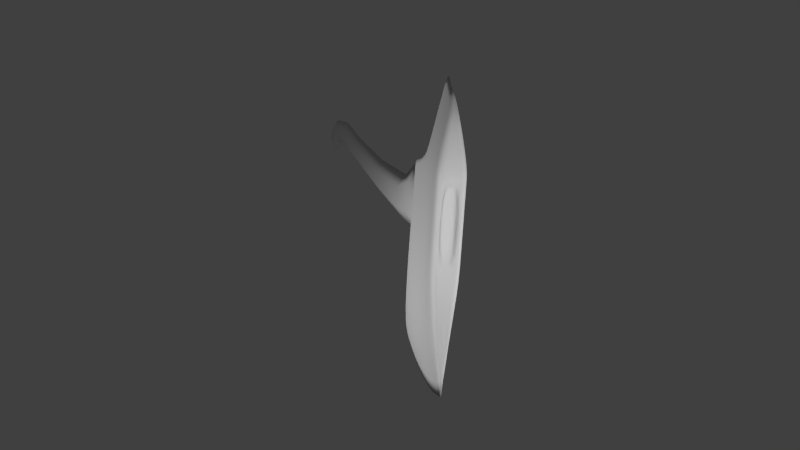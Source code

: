 # Source: Axe.blend  (saved by Blender 2.74.0; exported with 4.5.12 LTS)
import bpy
from mathutils import Matrix  # noqa: F401  (used for matrix-valued properties, if any)

bpy.ops.wm.read_factory_settings(use_empty=True)
scene = bpy.context.scene
scene.name = 'Scene'

# ---- collections
col_collection_1 = bpy.data.collections.new('Collection 1'); scene.collection.children.link(col_collection_1)

# ---- materials (node trees are filled in below, after node groups)
mat_material_001 = bpy.data.materials.new('Material.001')
mat_material_001.alpha_threshold = 0.0
mat_material_001.use_transparent_shadow = False
mat_material_001.preview_render_type = 'FLAT'
mat_material_001.roughness = 0.5
mat_material_001.specular_intensity = 0.2174
mat_material_002 = bpy.data.materials.new('Material.002')
mat_material_002.alpha_threshold = 0.0
mat_material_002.use_transparent_shadow = False
mat_material_002.preview_render_type = 'CUBE'
mat_material_002.roughness = 0.5
mat_material_003 = bpy.data.materials.new('Material.003')
mat_material_003.alpha_threshold = 0.0
mat_material_003.use_transparent_shadow = False
mat_material_003.roughness = 0.5
mat_material_003.specular_intensity = 0.3116

# ---- material node trees

# ---- world
world_world = bpy.data.worlds.new('World'); scene.world = world_world
world_world.color = (0.05088, 0.05088, 0.05088)
world_world.use_sun_shadow = False
world_world.sun_shadow_jitter_overblur = 0.0
world_world.cycles.sampling_method = 'MANUAL'
world_world.cycles.sample_map_resolution = 256

# ---- cameras
cam_camera = bpy.data.cameras.new('Camera')
cam_camera.clip_end = 100.0
cam_camera.lens = 35.0
cam_camera.sensor_width = 32.0
cam_camera.sensor_height = 18.0
cam_camera.ortho_scale = 7.314
cam_camera.dof.focus_distance = 0.0
cam_camera.dof.aperture_fstop = 128.0

# ---- lights
light_lamp_002 = bpy.data.lights.new('Lamp.002', 'POINT')
light_lamp_002.transmission_factor = 0.0
light_lamp_002.cutoff_distance = 30.0
light_lamp_002.energy = 100.0
light_lamp_002.shadow_buffer_clip_start = 1.001
light_lamp_002.shadow_soft_size = 0.1
light_lamp_002.shadow_maximum_resolution = 0.006
light_lamp_002.use_absolute_resolution = True
light_lamp_002.cycles.use_multiple_importance_sampling = False
light_lamp_001 = bpy.data.lights.new('Lamp.001', 'POINT')
light_lamp_001.transmission_factor = 0.0
light_lamp_001.cutoff_distance = 30.0
light_lamp_001.energy = 100.0
light_lamp_001.shadow_buffer_clip_start = 1.001
light_lamp_001.shadow_soft_size = 0.1
light_lamp_001.shadow_maximum_resolution = 0.006
light_lamp_001.use_absolute_resolution = True
light_lamp_001.cycles.use_multiple_importance_sampling = False
light_lamp = bpy.data.lights.new('Lamp', 'POINT')
light_lamp.transmission_factor = 0.0
light_lamp.cutoff_distance = 30.0
light_lamp.energy = 100.0
light_lamp.shadow_buffer_clip_start = 1.001
light_lamp.shadow_soft_size = 0.1
light_lamp.shadow_maximum_resolution = 0.006
light_lamp.use_absolute_resolution = True
light_lamp.cycles.use_multiple_importance_sampling = False

# ---- meshes
me_plane_001 = bpy.data.meshes.new('Plane.001')
me_plane_001.from_pydata([(-1.127, -0.1578, 0.6411), (0.9523, -1.064, 0.6411), (1.238, 1.064, 0.2137), (-7.783, -6.955, 0.2868), (-6.004, -7.042, 0.6411), (-4.565, -7.217, 0.6411), (-2.67, -7.376, 0.6411), (-1.066, -7.471, 0.3119), (-5.59, -4.143, 0.6411), (-4.144, -4.055, 0.6411), (-0.0874, -0.6107, 0.6411), (-2.925, -3.926, 0.6411), (-1.675, -4.38, 0.6411), (-0.5489, -5.512, 0.6411), (-3.699, 0.1002, 0.6411), (-2.413, -0.02883, 0.6411), (-0.5689, 1.122, 0.3761), (1.071, -0.1844, 0.4645), (0.2837, 0.5607, 0.4876), (-4.673, -2.084, 0.6411), (-0.9649, -2.671, 0.6411), (-3.304, -2.101, 0.6411), (-2.053, -2.098, 0.6411), (-0.1994, -4.482, 0.6411), (-4.016, -0.6117, 0.6411), (-0.3041, -1.178, 0.6411), (-2.704, -0.7043, 0.6411), (-1.429, -0.79, 0.6411), (0.7527, -1.628, 0.6411), (1.276, 1.064, 0.1069), (1.108, -0.1844, 0.2322), (0.9523, -1.064, 0.3206), (0.7527, -1.628, 0.3206), (-0.1994, -4.482, 0.3206), (0.3856, -1.494, 0.3206), (-0.5665, -4.348, 0.3206), (-1.127, -0.1578, -0.6411), (0.9523, -1.064, -0.6411), (0.2385, 3.131, -2.584e-07), (1.238, 1.064, -0.2137), (-8.089, -7.384, 2.252e-07), (-6.705, -8.361, 2.701e-07), (-5.131, -9.012, 3.001e-07), (-3.082, -9.632, 3.286e-07), (-1.318, -9.632, 3.286e-07), (-7.783, -6.955, -0.2868), (-6.004, -7.042, -0.6411), (-4.565, -7.217, -0.6411), (-2.67, -7.376, -0.6411), (-1.066, -7.471, -0.3119), (-5.59, -4.143, -0.6411), (-4.144, -4.055, -0.6411), (-0.0874, -0.6107, -0.6411), (0.9088, 2.215, -2.163e-07), (-2.925, -3.926, -0.6411), (-1.675, -4.38, -0.6411), (-0.5489, -5.512, -0.6411), (-3.699, 0.1002, -0.6411), (-2.413, -0.02883, -0.6411), (-3.699, 0.2816, -1.274e-07), (-2.413, 0.1526, -1.214e-07), (-1.164, 0.06666, -1.175e-07), (-0.5689, 1.122, -0.3761), (1.071, -0.1844, -0.4645), (0.2837, 0.5607, -0.4876), (1.314, 1.064, -1.633e-07), (1.146, -0.1844, -1.059e-07), (-4.673, -2.084, -0.6411), (-0.9649, -2.671, -0.6411), (-3.304, -2.101, -0.6411), (-2.053, -2.098, -0.6411), (-0.1994, -4.482, -0.6411), (-4.016, -0.6117, -0.6411), (-0.3041, -1.178, -0.6411), (-2.704, -0.7043, -0.6411), (-1.429, -0.79, -0.6411), (0.7527, -1.628, -0.6411), (0.9523, -1.064, -6.55e-08), (0.7527, -1.628, -3.955e-08), (-0.1994, -4.482, -3.399e-07), (1.276, 1.064, -0.1069), (1.108, -0.1844, -0.2322), (0.9523, -1.064, -0.3206), (0.7527, -1.628, -0.3206), (-0.1994, -4.482, -0.3206), (-0.5489, -5.512, -1.387e-07), (0.3856, -1.494, -3.602e-08), (-0.5665, -4.348, -3.364e-07), (0.3856, -1.494, -0.3206), (-0.5665, -4.348, -0.3206), (-1.066, -7.471, 2.292e-07), (-7.836, -6.844, 2.004e-07), (-5.59, -4.143, 7.612e-08), (-4.673, -2.084, -1.856e-08), (-4.016, -0.6117, -8.628e-08), (-1.066, -7.355, 0.156), (-0.5489, -5.512, 0.3206), (-1.066, -7.355, -0.156), (-0.5489, -5.512, -0.3206)], [], [(18, 17, 2, 53), (43, 44, 7, 6), (42, 43, 6, 5), (41, 42, 5, 4), (40, 41, 4, 3), (16, 18, 53, 38), (4, 9, 8, 3), (19, 8, 9, 21), (6, 7, 13, 12), (6, 12, 11, 5), (5, 11, 9, 4), (22, 21, 9, 11), (20, 22, 11, 12), (20, 12, 13, 23), (14, 15, 60, 59), (60, 15, 0, 61), (0, 10, 18, 16), (10, 1, 17, 18), (0, 16, 38, 61), (29, 30, 66, 65), (2, 29, 65, 53), (25, 20, 23, 28), (25, 27, 22, 20), (27, 26, 21, 22), (24, 19, 21, 26), (26, 27, 0, 15), (10, 0, 27, 25), (10, 25, 28, 1), (31, 32, 78, 77), (31, 77, 66, 30), (1, 31, 30, 17), (1, 28, 32, 31), (2, 17, 30, 29), (23, 33, 32, 28), (7, 44, 90, 95), (32, 33, 35, 34), (33, 79, 87, 35), (78, 32, 34, 86), (86, 34, 35, 87), (40, 3, 91), (92, 91, 3, 8), (19, 93, 92, 8), (59, 94, 24, 14), (24, 94, 93, 19), (15, 14, 24, 26), (64, 53, 39, 63), (43, 48, 49, 44), (42, 47, 48, 43), (41, 46, 47, 42), (40, 45, 46, 41), (62, 38, 53, 64), (46, 45, 50, 51), (67, 69, 51, 50), (48, 55, 56, 49), (48, 47, 54, 55), (47, 46, 51, 54), (70, 54, 51, 69), (68, 55, 54, 70), (68, 71, 56, 55), (57, 59, 60, 58), (60, 61, 36, 58), (36, 62, 64, 52), (52, 64, 63, 37), (36, 61, 38, 62), (80, 65, 66, 81), (39, 53, 65, 80), (73, 76, 71, 68), (73, 68, 70, 75), (75, 70, 69, 74), (72, 74, 69, 67), (74, 58, 36, 75), (52, 73, 75, 36), (52, 37, 76, 73), (82, 77, 78, 83), (82, 81, 66, 77), (37, 63, 81, 82), (37, 82, 83, 76), (39, 80, 81, 63), (71, 76, 83, 84), (49, 97, 90, 44), (83, 88, 89, 84), (84, 89, 87, 79), (78, 86, 88, 83), (86, 87, 89, 88), (85, 90, 97, 98), (40, 91, 45), (92, 50, 45, 91), (67, 50, 92, 93), (59, 57, 72, 94), (72, 67, 93, 94), (58, 74, 72, 57), (13, 7, 95, 96), (90, 85, 96, 95), (13, 96, 33, 23), (79, 33, 96, 85), (56, 98, 97, 49), (56, 71, 84, 98), (79, 85, 98, 84)])
me_plane_001.polygons.foreach_set('use_smooth', [True] * 98)
me_plane_001.polygons.foreach_set('material_index', [0, 0, 0, 0, 0, 0, 0, 0, 0, 0, 0, 0, 0, 0, 0, 0, 0, 0, 0, 0, 0, 0, 0, 0, 0, 0, 0, 0, 0, 0, 0, 0, 0, 0, 0, 0, 0, 0, 1, 0, 0, 0, 0, 0, 0, 0, 0, 0, 0, 0, 0, 0, 0, 0, 0, 0, 0, 0, 0, 0, 0, 0, 0, 0, 0, 0, 0, 0, 0, 0, 0, 0, 0, 0, 0, 0, 0, 0, 0, 0, 0, 0, 0, 1, 0, 0, 0, 0, 0, 0, 0, 0, 0, 0, 0, 0, 0, 0])
_k = {(0, 16): 0.74902, (38, 53): 0.74902, (40, 41): 1.0, (41, 42): 1.0, (42, 43): 1.0, (43, 44): 1.0, (7, 44): 0.49804, (3, 40): 0.74902, (2, 53): 0.74902, (18, 53): 0.74902, (14, 15): 0.74902, (59, 60): 0.74902, (14, 59): 0.74902, (60, 61): 0.74902, (38, 61): 0.94902, (0, 15): 0.74902, (16, 38): 0.94902, (53, 65): 0.74902, (7, 95): 0.8, (90, 95): 0.8, (44, 90): 0.74902, (40, 91): 0.74902, (91, 92): 0.74902, (59, 94): 0.74902, (36, 62): 0.74902, (44, 49): 0.49804, (40, 45): 0.74902, (39, 53): 0.74902, (53, 64): 0.74902, (57, 58): 0.74902, (57, 59): 0.74902, (36, 58): 0.74902, (38, 62): 0.94902, (49, 97): 0.8, (90, 97): 0.8}
me_plane_001.attributes.new('crease_edge', 'FLOAT', 'EDGE').data.foreach_set('value', [_k.get((min(e.vertices), max(e.vertices)), 0.0) for e in me_plane_001.edges])
_uv = me_plane_001.uv_layers.new(name='UVMap')
_uv.uv.foreach_set('vector', [0.7948, 0.19, 0.7684, 0.1194, 0.8493, 0.141, 0.9163, 0.1836, 0.01485, 0.1164, 0.06075, 0.0001386, 0.2146, 0.03959, 0.1773, 0.1505, 0.0001387, 0.2666, 0.01485, 0.1164, 0.1773, 0.1505, 0.1353, 0.2787, 0.0001386, 0.3864, 0.0001387, 0.2666, 0.1353, 0.2787, 0.1069, 0.3759, 0.02884, 0.4982, 0.0001386, 0.3864, 0.1069, 0.3759, 0.06411, 0.4869, 0.8127, 0.2592, 0.7948, 0.19, 0.9163, 0.1836, 0.9631, 0.2441, 0.1069, 0.3759, 0.3543, 0.3415, 0.3072, 0.4349, 0.06411, 0.4869, 0.467, 0.4297, 0.3072, 0.4349, 0.3543, 0.3415, 0.5045, 0.3423, 0.1773, 0.1505, 0.2146, 0.03959, 0.4405, 0.07145, 0.4383, 0.1598, 0.1773, 0.1505, 0.4383, 0.1598, 0.3976, 0.2649, 0.1353, 0.2787, 0.1353, 0.2787, 0.3976, 0.2649, 0.3543, 0.3415, 0.1069, 0.3759, 0.5438, 0.2623, 0.5045, 0.3423, 0.3543, 0.3415, 0.3976, 0.2649, 0.5701, 0.1677, 0.5438, 0.2623, 0.3976, 0.2649, 0.4383, 0.1598, 0.5701, 0.1677, 0.4383, 0.1598, 0.4405, 0.07145, 0.5793, 0.07632, 0.6203, 0.4241, 0.6588, 0.3568, 0.6849, 0.3739, 0.6381, 0.4441, 0.6849, 0.3739, 0.6588, 0.3568, 0.7063, 0.271, 0.7315, 0.2962, 0.7063, 0.271, 0.7072, 0.1821, 0.7948, 0.19, 0.8127, 0.2592, 0.7072, 0.1821, 0.7108, 0.1039, 0.7684, 0.1194, 0.7948, 0.19, 0.7063, 0.271, 0.8127, 0.2592, 0.9631, 0.2441, 0.7315, 0.2962, 0.8515, 0.1365, 0.7725, 0.1102, 0.7766, 0.1011, 0.8539, 0.132, 0.8493, 0.141, 0.8515, 0.1365, 0.8539, 0.132, 0.9163, 0.1836, 0.6623, 0.1777, 0.5701, 0.1677, 0.5793, 0.07632, 0.6685, 0.09109, 0.6623, 0.1777, 0.6508, 0.2666, 0.5438, 0.2623, 0.5701, 0.1677, 0.6508, 0.2666, 0.6081, 0.3486, 0.5045, 0.3423, 0.5438, 0.2623, 0.5752, 0.427, 0.467, 0.4297, 0.5045, 0.3423, 0.6081, 0.3486, 0.6081, 0.3486, 0.6508, 0.2666, 0.7063, 0.271, 0.6588, 0.3568, 0.7072, 0.1821, 0.7063, 0.271, 0.6508, 0.2666, 0.6623, 0.1777, 0.7072, 0.1821, 0.6623, 0.1777, 0.6685, 0.09109, 0.7108, 0.1039, 0.7156, 0.09104, 0.6713, 0.07742, 0.6822, 0.06273, 0.7204, 0.07913, 0.7156, 0.09104, 0.7204, 0.07913, 0.7766, 0.1011, 0.7725, 0.1102, 0.7108, 0.1039, 0.7156, 0.09104, 0.7725, 0.1102, 0.7684, 0.1194, 0.7108, 0.1039, 0.6685, 0.09109, 0.6713, 0.07742, 0.7156, 0.09104, 0.8493, 0.141, 0.7684, 0.1194, 0.7725, 0.1102, 0.8515, 0.1365, 0.5793, 0.07632, 0.581, 0.06089, 0.6713, 0.07742, 0.6685, 0.09109, 0.2146, 0.03959, 0.06075, 0.0001386, 0.2162, 0.0253, 0.2237, 0.0331, 0.6713, 0.07742, 0.581, 0.06089, 0.5943, 0.05172, 0.663, 0.05977, 0.581, 0.06089, 0.5755, 0.04308, 0.5929, 0.03651, 0.5943, 0.05172, 0.6822, 0.06273, 0.6713, 0.07742, 0.663, 0.05977, 0.6706, 0.05006, 0.6706, 0.05006, 0.663, 0.05977, 0.5943, 0.05172, 0.5929, 0.03651, 0.02884, 0.4982, 0.06411, 0.4869, 0.06914, 0.5005, 0.3099, 0.463, 0.06914, 0.5005, 0.06411, 0.4869, 0.3072, 0.4349, 0.467, 0.4297, 0.4678, 0.4569, 0.3099, 0.463, 0.3072, 0.4349, 0.6381, 0.4441, 0.5775, 0.4542, 0.5752, 0.427, 0.6203, 0.4241, 0.5752, 0.427, 0.5775, 0.4542, 0.4678, 0.4569, 0.467, 0.4297, 0.6588, 0.3568, 0.6203, 0.4241, 0.5752, 0.427, 0.6081, 0.3486, 0.7877, 0.8605, 0.9085, 0.8751, 0.8387, 0.9131, 0.7566, 0.9291, 0.00457, 0.8807, 0.169, 0.8578, 0.1986, 0.971, 0.04243, 0.9999, 0.0001386, 0.7298, 0.1358, 0.7271, 0.169, 0.8578, 0.00457, 0.8807, 0.008301, 0.6104, 0.1141, 0.6281, 0.1358, 0.7271, 0.0001386, 0.7298, 0.04456, 0.5008, 0.07898, 0.5144, 0.1141, 0.6281, 0.008301, 0.6104, 0.8103, 0.7926, 0.9593, 0.818, 0.9085, 0.8751, 0.7877, 0.8605, 0.1141, 0.6281, 0.07898, 0.5144, 0.318, 0.5829, 0.3585, 0.6794, 0.4771, 0.599, 0.5084, 0.6888, 0.3585, 0.6794, 0.318, 0.5829, 0.169, 0.8578, 0.43, 0.8663, 0.4261, 0.9546, 0.1986, 0.971, 0.169, 0.8578, 0.1358, 0.7271, 0.3965, 0.7587, 0.43, 0.8663, 0.1358, 0.7271, 0.1141, 0.6281, 0.3585, 0.6794, 0.3965, 0.7587, 0.5423, 0.7712, 0.3965, 0.7587, 0.3585, 0.6794, 0.5084, 0.6888, 0.562, 0.8675, 0.43, 0.8663, 0.3965, 0.7587, 0.5423, 0.7712, 0.562, 0.8675, 0.565, 0.9592, 0.4261, 0.9546, 0.43, 0.8663, 0.6296, 0.6151, 0.6487, 0.5963, 0.6907, 0.6695, 0.6634, 0.6848, 0.6907, 0.6695, 0.7318, 0.7503, 0.7049, 0.7737, 0.6634, 0.6848, 0.7049, 0.7737, 0.8103, 0.7926, 0.7877, 0.8605, 0.6998, 0.8624, 0.6998, 0.8624, 0.7877, 0.8605, 0.7566, 0.9291, 0.6981, 0.9407, 0.7049, 0.7737, 0.7318, 0.7503, 0.9593, 0.818, 0.8103, 0.7926, 0.8406, 0.9178, 0.8427, 0.9224, 0.7635, 0.9479, 0.76, 0.9386, 0.8387, 0.9131, 0.9085, 0.8751, 0.8427, 0.9224, 0.8406, 0.9178, 0.6547, 0.8638, 0.655, 0.9506, 0.565, 0.9592, 0.562, 0.8675, 0.6547, 0.8638, 0.562, 0.8675, 0.5423, 0.7712, 0.6493, 0.7742, 0.6493, 0.7742, 0.5423, 0.7712, 0.5084, 0.6888, 0.6122, 0.6895, 0.5848, 0.6091, 0.6122, 0.6895, 0.5084, 0.6888, 0.4771, 0.599, 0.6122, 0.6895, 0.6634, 0.6848, 0.7049, 0.7737, 0.6493, 0.7742, 0.6998, 0.8624, 0.6547, 0.8638, 0.6493, 0.7742, 0.7049, 0.7737, 0.6998, 0.8624, 0.6981, 0.9407, 0.655, 0.9506, 0.6547, 0.8638, 0.7019, 0.9538, 0.706, 0.966, 0.6668, 0.9798, 0.6569, 0.9644, 0.7019, 0.9538, 0.76, 0.9386, 0.7635, 0.9479, 0.706, 0.966, 0.6981, 0.9407, 0.7566, 0.9291, 0.76, 0.9386, 0.7019, 0.9538, 0.6981, 0.9407, 0.7019, 0.9538, 0.6569, 0.9644, 0.655, 0.9506, 0.8387, 0.9131, 0.8406, 0.9178, 0.76, 0.9386, 0.7566, 0.9291, 0.565, 0.9592, 0.655, 0.9506, 0.6569, 0.9644, 0.5656, 0.9747, 0.1986, 0.971, 0.2073, 0.9781, 0.1993, 0.9854, 0.04243, 0.9999, 0.6569, 0.9644, 0.6474, 0.9814, 0.5782, 0.9848, 0.5656, 0.9747, 0.5656, 0.9747, 0.5782, 0.9848, 0.5759, 0.9999, 0.5589, 0.9921, 0.6668, 0.9798, 0.6543, 0.9916, 0.6474, 0.9814, 0.6569, 0.9644, 0.6543, 0.9916, 0.5759, 0.9999, 0.5782, 0.9848, 0.6474, 0.9814, 0.4254, 0.9835, 0.1993, 0.9854, 0.2073, 0.9781, 0.4258, 0.9697, 0.04456, 0.5008, 0.08493, 0.5012, 0.07898, 0.5144, 0.3225, 0.5551, 0.318, 0.5829, 0.07898, 0.5144, 0.08493, 0.5012, 0.4771, 0.599, 0.318, 0.5829, 0.3225, 0.5551, 0.4797, 0.5719, 0.6487, 0.5963, 0.6296, 0.6151, 0.5848, 0.6091, 0.5889, 0.5821, 0.5848, 0.6091, 0.4771, 0.599, 0.4797, 0.5719, 0.5889, 0.5821, 0.6634, 0.6848, 0.6122, 0.6895, 0.5848, 0.6091, 0.6296, 0.6151, 0.4405, 0.07145, 0.2146, 0.03959, 0.2237, 0.0331, 0.4412, 0.05635, 0.2162, 0.0253, 0.4417, 0.04255, 0.4412, 0.05635, 0.2237, 0.0331, 0.4405, 0.07145, 0.4412, 0.05635, 0.581, 0.06089, 0.5793, 0.07632, 0.5755, 0.04308, 0.581, 0.06089, 0.4412, 0.05635, 0.4417, 0.04255, 0.4261, 0.9546, 0.4258, 0.9697, 0.2073, 0.9781, 0.1986, 0.971, 0.4261, 0.9546, 0.565, 0.9592, 0.5656, 0.9747, 0.4258, 0.9697, 0.5589, 0.9921, 0.4254, 0.9835, 0.4258, 0.9697, 0.5656, 0.9747])
me_plane_001.materials.append(mat_material_001)
me_plane_001.materials.append(mat_material_002)
me_plane_001.use_remesh_preserve_volume = False
me_plane_001.use_remesh_preserve_attributes = False
me_plane_001.use_mirror_vertex_groups = False
me_plane_001.update()
me_plane = bpy.data.meshes.new('Plane')
me_plane.from_pydata([(-0.8357, 0.504, 0.3584), (0.9314, 0.1198, 0.3584), (-3.031, 0.3585, 0.3584), (-2.048, 0.6896, 0.3584), (-2.734, 0.5487, 0.3584), (4.551, -0.784, 0.3584), (7.198, -1.718, 0.3584), (10.9, -3.064, 0.3584), (19.7, -5.91, 0.3584), (30.52, -8.634, 0.1822), (28.58, -7.844, 0.3584), (26.15, -7.677, 0.3584), (-0.5626, -0.3199, 0.3584), (-2.879, -0.3137, 0.3584), (-1.608, -0.2614, 0.3584), (-2.447, -0.3951, 0.3584), (0.9747, -0.5871, 0.3584), (4.438, -1.483, 0.3584), (6.807, -2.309, 0.3584), (10.51, -3.654, 0.3584), (19.37, -6.608, 0.3584), (30.08, -9.555, 0.2033), (27.97, -8.909, 0.3584), (25.59, -8.466, 0.3584), (-0.4032, -0.8011, -0.0002188), (1.0, -1.0, -0.0002187), (-1.0, 1.0, -0.0002188), (0.9053, 0.5453, -0.0002188), (-2.79, -0.7063, -0.0002188), (-3.122, 0.7632, -0.0002188), (-2.279, -0.9463, -0.0002187), (-1.351, -0.8169, -0.0002188), (-2.314, 1.262, -0.0002188), (-2.907, 1.117, -0.0002188), (4.372, -1.891, -0.0002187), (4.62, -0.3632, -0.0002188), (6.578, -2.653, -0.0002187), (7.434, -1.363, -0.0002187), (10.28, -3.999, -0.0002187), (11.14, -2.708, -0.0002187), (19.17, -7.016, -0.0002186), (19.91, -5.49, -0.0002187), (29.82, -10.22, -0.0002186), (31.44, -7.829, -0.0002186), (29.07, -7.069, 0.07637), (27.62, -9.531, -0.0002185), (26.49, -7.202, -0.0002186), (25.26, -8.927, -0.0002186), (-0.8357, 0.504, -0.3588), (0.9314, 0.1198, -0.3588), (-3.031, 0.3585, -0.3588), (-2.048, 0.6896, -0.3588), (-2.734, 0.5487, -0.3588), (4.551, -0.784, -0.3588), (7.198, -1.718, -0.3588), (10.9, -3.064, -0.3588), (19.7, -5.91, -0.3588), (30.54, -8.617, -0.3588), (28.71, -8.088, -0.3588), (26.15, -7.677, -0.3588), (-0.5626, -0.3199, -0.3588), (-2.879, -0.3137, -0.3588), (-1.608, -0.2614, -0.3588), (-2.447, -0.3951, -0.3588), (0.9747, -0.5871, -0.3588), (4.438, -1.483, -0.3588), (6.807, -2.309, -0.3588), (10.51, -3.654, -0.3588), (19.37, -6.608, -0.3588), (30.13, -9.613, -0.3588), (28.11, -8.909, -0.3588), (25.59, -8.466, -0.3588), (30.81, -8.747, 0.2701)], [], [(0, 1, 27, 26), (4, 33, 29, 2), (0, 26, 32, 3), (3, 32, 33, 4), (16, 25, 34, 17), (17, 34, 36, 18), (18, 36, 38, 19), (19, 38, 40, 20), (22, 45, 42, 21), (23, 47, 45, 22), (20, 40, 47, 23), (41, 8, 11, 46), (46, 11, 10, 44), (44, 10, 9, 43), (39, 7, 8, 41), (37, 6, 7, 39), (35, 5, 6, 37), (27, 1, 5, 35), (14, 3, 4, 15), (12, 0, 3, 14), (15, 4, 2, 13), (12, 16, 1, 0), (24, 25, 16, 12), (30, 15, 13, 28), (24, 12, 14, 31), (31, 14, 15, 30), (8, 20, 23, 11), (11, 23, 22, 10), (10, 22, 21, 9), (7, 19, 20, 8), (6, 18, 19, 7), (5, 17, 18, 6), (1, 16, 17, 5), (13, 2, 29, 28), (48, 26, 27, 49), (52, 50, 29, 33), (48, 51, 32, 26), (51, 52, 33, 32), (64, 65, 34, 25), (65, 66, 36, 34), (66, 67, 38, 36), (67, 68, 40, 38), (70, 69, 42, 45), (71, 70, 45, 47), (68, 71, 47, 40), (41, 46, 59, 56), (46, 44, 58, 59), (44, 43, 57, 58), (39, 41, 56, 55), (37, 39, 55, 54), (35, 37, 54, 53), (27, 35, 53, 49), (62, 63, 52, 51), (60, 62, 51, 48), (63, 61, 50, 52), (60, 48, 49, 64), (24, 60, 64, 25), (30, 28, 61, 63), (24, 31, 62, 60), (31, 30, 63, 62), (56, 59, 71, 68), (59, 58, 70, 71), (58, 57, 69, 70), (55, 56, 68, 67), (54, 55, 67, 66), (53, 54, 66, 65), (49, 53, 65, 64), (61, 28, 29, 50), (42, 69, 72), (69, 57, 72), (57, 43, 72), (21, 42, 72), (9, 21, 72), (43, 9, 72)])
me_plane.polygons.foreach_set('use_smooth', [True] * 74)
_uv = me_plane.uv_layers.new(name='UVMap')
_uv.uv.foreach_set('vector', [0.06277, 0.4071, 0.1139, 0.4094, 0.1103, 0.4404, 0.05467, 0.4394, 0.01444, 0.38, 0.002042, 0.4082, 9.381e-05, 0.3817, 0.009894, 0.3657, 0.06277, 0.4071, 0.05467, 0.4394, 0.01661, 0.4314, 0.02961, 0.3993, 0.02961, 0.3993, 0.01661, 0.4314, 0.002042, 0.4082, 0.01444, 0.38, 0.1198, 0.3672, 0.1233, 0.3368, 0.2226, 0.3333, 0.2217, 0.3646, 0.2217, 0.3646, 0.2226, 0.3333, 0.2889, 0.3214, 0.2929, 0.3514, 0.2929, 0.3514, 0.2889, 0.3214, 0.4005, 0.298, 0.4046, 0.328, 0.4046, 0.328, 0.4005, 0.298, 0.6669, 0.2529, 0.6696, 0.2857, 0.9558, 0.2704, 0.9502, 0.2239, 0.9833, 0.2203, 0.9878, 0.2654, 0.8544, 0.2676, 0.8485, 0.2303, 0.9502, 0.2239, 0.9558, 0.2704, 0.6696, 0.2857, 0.6669, 0.2529, 0.8485, 0.2303, 0.8544, 0.2676, 0.6768, 0.3666, 0.6741, 0.333, 0.8645, 0.3237, 0.8705, 0.3619, 0.8705, 0.3619, 0.8645, 0.3237, 0.9653, 0.3437, 0.971, 0.3913, 0.971, 0.3913, 0.9653, 0.3437, 0.9953, 0.3365, 0.9999, 0.3827, 0.4154, 0.4003, 0.4112, 0.3697, 0.6741, 0.333, 0.6768, 0.3666, 0.3037, 0.4238, 0.2995, 0.3932, 0.4112, 0.3697, 0.4154, 0.4003, 0.2191, 0.4404, 0.22, 0.4085, 0.2995, 0.3932, 0.3037, 0.4238, 0.1103, 0.4404, 0.1139, 0.4094, 0.22, 0.4085, 0.2191, 0.4404, 0.04667, 0.3514, 0.02961, 0.3993, 0.01444, 0.38, 0.02588, 0.3375, 0.07545, 0.3613, 0.06277, 0.4071, 0.02961, 0.3993, 0.04667, 0.3514, 0.02588, 0.3375, 0.01444, 0.38, 0.009894, 0.3657, 0.01632, 0.3406, 0.07545, 0.3613, 0.1198, 0.3672, 0.1139, 0.4094, 0.06277, 0.4071, 0.08309, 0.3292, 0.1233, 0.3368, 0.1198, 0.3672, 0.07545, 0.3613, 0.03098, 0.3012, 0.02588, 0.3375, 0.01632, 0.3406, 0.01539, 0.3146, 0.08309, 0.3292, 0.07545, 0.3613, 0.04667, 0.3514, 0.05669, 0.3167, 0.05669, 0.3167, 0.04667, 0.3514, 0.02588, 0.3375, 0.03098, 0.3012, 0.6741, 0.333, 0.6696, 0.2857, 0.8544, 0.2676, 0.8645, 0.3237, 0.8645, 0.3237, 0.8544, 0.2676, 0.9558, 0.2704, 0.9653, 0.3437, 0.9653, 0.3437, 0.9558, 0.2704, 0.9878, 0.2654, 0.9953, 0.3365, 0.4112, 0.3697, 0.4046, 0.328, 0.6696, 0.2857, 0.6741, 0.333, 0.2995, 0.3932, 0.2929, 0.3514, 0.4046, 0.328, 0.4112, 0.3697, 0.22, 0.4085, 0.2217, 0.3646, 0.2929, 0.3514, 0.2995, 0.3932, 0.1139, 0.4094, 0.1198, 0.3672, 0.2217, 0.3646, 0.22, 0.4085, 0.01632, 0.3406, 0.009894, 0.3657, 9.381e-05, 0.3817, 0.01539, 0.3146, 0.06277, 0.03336, 0.05467, 0.001082, 0.1103, 9.443e-05, 0.1139, 0.03104, 0.01444, 0.06044, 0.009894, 0.07479, 9.381e-05, 0.05873, 0.002042, 0.03227, 0.06277, 0.03336, 0.02961, 0.04116, 0.01661, 0.009034, 0.05467, 0.001082, 0.02961, 0.04116, 0.01444, 0.06044, 0.002042, 0.03227, 0.01661, 0.009034, 0.1198, 0.07329, 0.2217, 0.07589, 0.2226, 0.1072, 0.1233, 0.1036, 0.2217, 0.07589, 0.2929, 0.08906, 0.2889, 0.119, 0.2226, 0.1072, 0.2929, 0.08906, 0.4046, 0.1125, 0.4005, 0.1425, 0.2889, 0.119, 0.4046, 0.1125, 0.6696, 0.1548, 0.6669, 0.1876, 0.4005, 0.1425, 0.9558, 0.1701, 0.9878, 0.1751, 0.9833, 0.2201, 0.9502, 0.2165, 0.8544, 0.1729, 0.9558, 0.1701, 0.9502, 0.2165, 0.8485, 0.2102, 0.6696, 0.1548, 0.8544, 0.1729, 0.8485, 0.2102, 0.6669, 0.1876, 0.6768, 0.07393, 0.8705, 0.07854, 0.8645, 0.1168, 0.6741, 0.1074, 0.8705, 0.07854, 0.971, 0.04924, 0.9653, 0.09682, 0.8645, 0.1168, 0.971, 0.04924, 0.9999, 0.05776, 0.9953, 0.104, 0.9653, 0.09682, 0.4154, 0.04013, 0.6768, 0.07393, 0.6741, 0.1074, 0.4112, 0.07074, 0.3037, 0.0167, 0.4154, 0.04013, 0.4112, 0.07074, 0.2995, 0.04729, 0.2191, 9.381e-05, 0.3037, 0.0167, 0.2995, 0.04729, 0.22, 0.03199, 0.1103, 9.443e-05, 0.2191, 9.381e-05, 0.22, 0.03199, 0.1139, 0.03104, 0.04667, 0.08904, 0.02588, 0.1029, 0.01444, 0.06044, 0.02961, 0.04116, 0.07545, 0.07919, 0.04667, 0.08904, 0.02961, 0.04116, 0.06277, 0.03336, 0.02588, 0.1029, 0.01632, 0.09988, 0.009894, 0.07479, 0.01444, 0.06044, 0.07545, 0.07919, 0.06277, 0.03336, 0.1139, 0.03104, 0.1198, 0.07329, 0.08309, 0.1113, 0.07545, 0.07919, 0.1198, 0.07329, 0.1233, 0.1036, 0.03098, 0.1393, 0.01539, 0.1259, 0.01632, 0.09988, 0.02588, 0.1029, 0.08309, 0.1113, 0.05669, 0.1238, 0.04667, 0.08904, 0.07545, 0.07919, 0.05669, 0.1238, 0.03098, 0.1393, 0.02588, 0.1029, 0.04667, 0.08904, 0.6741, 0.1074, 0.8645, 0.1168, 0.8544, 0.1729, 0.6696, 0.1548, 0.8645, 0.1168, 0.9653, 0.09682, 0.9558, 0.1701, 0.8544, 0.1729, 0.9653, 0.09682, 0.9953, 0.104, 0.9878, 0.1751, 0.9558, 0.1701, 0.4112, 0.07074, 0.6741, 0.1074, 0.6696, 0.1548, 0.4046, 0.1125, 0.2995, 0.04729, 0.4112, 0.07074, 0.4046, 0.1125, 0.2929, 0.08906, 0.22, 0.03199, 0.2995, 0.04729, 0.2929, 0.08906, 0.2217, 0.07589, 0.1139, 0.03104, 0.22, 0.03199, 0.2217, 0.07589, 0.1198, 0.07329, 0.01632, 0.09988, 0.01539, 0.1259, 9.381e-05, 0.05873, 0.009894, 0.07479, 0.9833, 0.2201, 0.9878, 0.1751, 0.9833, 0.2201, 0.9878, 0.1751, 0.9953, 0.104, 0.9878, 0.1751, 0.9953, 0.104, 0.9999, 0.05776, 0.9953, 0.104, 0.9878, 0.2654, 0.9833, 0.2203, 0.9878, 0.2654, 0.9953, 0.3365, 0.9878, 0.2654, 0.9953, 0.3365, 0.9999, 0.3827, 0.9953, 0.3365, 0.9999, 0.3827])
me_plane.materials.append(mat_material_003)
me_plane.use_remesh_preserve_volume = False
me_plane.use_remesh_preserve_attributes = False
me_plane.use_mirror_vertex_groups = False
me_plane.update()

# ---- objects
ob_lamp_002 = bpy.data.objects.new('Lamp.002', light_lamp_002)
ob_lamp_001 = bpy.data.objects.new('Lamp.001', light_lamp_001)
ob_plane_001 = bpy.data.objects.new('Plane.001', me_plane_001)
ob_plane = bpy.data.objects.new('Plane', me_plane)
ob_lamp = bpy.data.objects.new('Lamp', light_lamp)
ob_camera = bpy.data.objects.new('Camera', cam_camera)

# ---- transforms, parenting, visibility, modifiers, constraints
ob_lamp_002.location = (4.487, 2.725, -1.471)
ob_lamp_002.rotation_euler = (0.6503, 0.05522, 1.866)
ob_lamp_002.lock_rotations_4d = False
ob_lamp_002.empty_display_type = 'ARROWS'
ob_lamp_002.color = (0.0, 0.0, 0.0, 0.0)
ob_lamp_002.lineart.crease_threshold = 0.0
ob_lamp_001.location = (6.753, 0.08166, -1.471)
ob_lamp_001.rotation_euler = (0.6503, 0.05522, 1.866)
ob_lamp_001.lock_rotations_4d = False
ob_lamp_001.empty_display_type = 'ARROWS'
ob_lamp_001.color = (0.0, 0.0, 0.0, 0.0)
ob_lamp_001.lineart.crease_threshold = 0.0
ob_plane_001.location = (4.76, -0.003716, -0.001549)
ob_plane_001.rotation_euler = (1.571, -0.0, 0.0)
ob_plane_001.scale = (0.2344, 0.2344, 0.2344)
ob_plane_001.lineart.crease_threshold = 0.0
_m = ob_plane_001.modifiers.new('Subsurf', 'SUBSURF')
_m.uv_smooth = 'PRESERVE_CORNERS'
_m.quality = 2
_m.show_only_control_edges = False
ob_plane.location = (-4.128, -2.569e-07, 1.919)
ob_plane.rotation_euler = (1.571, -0.0, 0.0)
ob_plane.scale = (0.258, 0.258, 0.258)
ob_plane.lineart.crease_threshold = 0.0
ob_lamp.location = (3.963, -2.562, -1.471)
ob_lamp.rotation_euler = (0.6503, 0.05522, 1.866)
ob_lamp.lock_rotations_4d = False
ob_lamp.empty_display_type = 'ARROWS'
ob_lamp.color = (0.0, 0.0, 0.0, 0.0)
ob_lamp.lineart.crease_threshold = 0.0
ob_camera.location = (12.4, -1.814, -1.418)
ob_camera.rotation_euler = (1.662, -5.591e-08, 1.393)
ob_camera.lock_rotations_4d = False
ob_camera.empty_display_type = 'ARROWS'
ob_camera.color = (0.0, 0.0, 0.0, 0.0)
ob_camera.display_type = 'WIRE'
ob_camera.lineart.crease_threshold = 0.0

# ---- collection membership
col_collection_1.objects.link(ob_lamp_002)
col_collection_1.objects.link(ob_lamp_001)
col_collection_1.objects.link(ob_plane_001)
col_collection_1.objects.link(ob_plane)
col_collection_1.objects.link(ob_lamp)
col_collection_1.objects.link(ob_camera)

# ---- scene / render settings (as saved in the file)
scene.camera = ob_camera
scene.frame_start = 1; scene.frame_end = 250; scene.frame_set(4)
scene.render.engine = 'BLENDER_EEVEE_NEXT'
scene.render.image_settings.color_depth = '16'
scene.render.dither_intensity = 0.0
scene.render.film_transparent = True
scene.render.use_placeholder = True
scene.render.use_render_cache = True
scene.render.use_bake_clear = False
scene.render.bake_margin = 19
scene.cycles.use_denoising = False
scene.cycles.samples = 10
scene.cycles.sampling_pattern = 'TABULATED_SOBOL'
scene.cycles.light_sampling_threshold = 0.0
scene.cycles.use_adaptive_sampling = False
scene.cycles.use_light_tree = False
scene.cycles.blur_glossy = 0.0
scene.cycles.pixel_filter_type = 'GAUSSIAN'
scene.cycles.sample_clamp_indirect = 0.0
scene.view_settings.view_transform = 'Standard'
bpy.context.view_layer.update()
